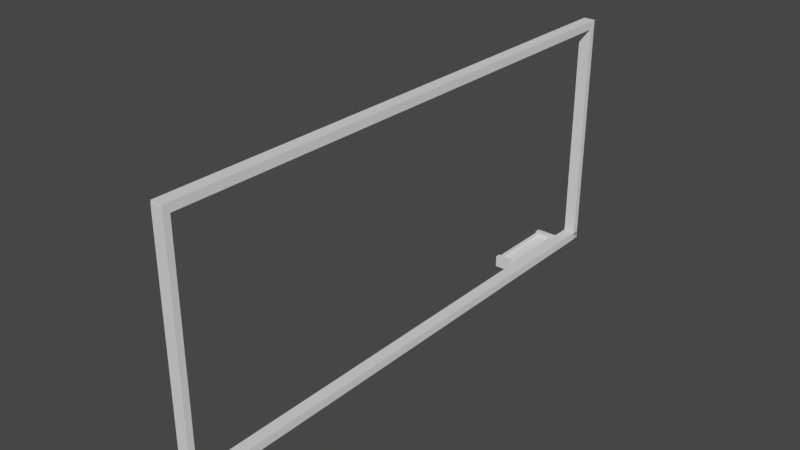 # Source: white_board_1.blend  (saved by Blender 3.5.10; exported with 4.5.12 LTS)
import bpy
from mathutils import Matrix  # noqa: F401  (used for matrix-valued properties, if any)

bpy.ops.wm.read_factory_settings(use_empty=True)
scene = bpy.context.scene
scene.name = 'Scene'

# ---- collections
col_collection = bpy.data.collections.new('Collection'); scene.collection.children.link(col_collection)

# ---- materials (node trees are filled in below, after node groups)
mat_n__boardfrane_001 = bpy.data.materials.new('[N] BoardFrane.001')
mat_n__boardfrane_001.use_transparent_shadow = False
mat_n__boardfrane_001.diffuse_color = (0.8276, 0.8276, 0.8276, 1.0)
mat_n__boardfrane_001.roughness = 0.2238
mat_n__boardfrane_001.metallic = 0.7565
mat_n__cable_001 = bpy.data.materials.new('[N] Cable.001')
mat_n__cable_001.use_transparent_shadow = False
mat_n__cable_001.diffuse_color = (1.0, 1.0, 1.0, 1.0)

# ---- material node trees

# ---- world
world_world = bpy.data.worlds.new('World'); scene.world = world_world
world_world.use_nodes = True; world_world.node_tree.nodes.clear()
_N = world_world.node_tree.nodes; _L = world_world.node_tree.links
n0 = _N.new('ShaderNodeOutputWorld'); n0.name = 'World Output'; n0.location = (300, 300)
n1 = _N.new('ShaderNodeBackground'); n1.name = 'Background'; n1.location = (10, 300)
n1.inputs[0].default_value = (0.05088, 0.05088, 0.05088, 1.0)
_L.new(n1.outputs[0], n0.inputs[0])
n0.is_active_output = True
world_world.color = (0.05088, 0.05088, 0.05088)
world_world.use_sun_shadow = False
world_world.sun_shadow_jitter_overblur = 0.0

# ---- meshes
me_cube_025 = bpy.data.meshes.new('Cube.025')
me_cube_025.from_pydata([(-0.7843, 3.739, -1.046), (-0.7843, 3.739, 0.5015), (-0.7843, 5.286, -1.046), (-0.7843, 5.286, 0.5015), (0.7628, 3.739, -1.046), (0.7628, 3.739, 0.5015), (0.7628, 5.286, -1.046), (0.7628, 5.286, 0.5015), (-0.4028, 35.88, -2.29), (-0.4028, 35.88, -1.293), (32.99, 35.88, -2.29), (32.99, 35.88, -1.293), (-0.4028, 33.99, -2.29), (-0.4028, 33.99, -1.293), (32.99, 33.99, -2.29), (32.99, 33.99, -1.293), (-0.4028, -131.6, -2.29), (-0.4028, -131.6, -1.293), (32.99, -131.6, -2.29), (32.99, -131.6, -1.293), (-0.4028, -129.7, -2.29), (-0.4028, -129.7, -1.293), (32.99, -129.7, -2.29), (32.99, -129.7, -1.293), (33.12, 35.94, -2.29), (33.12, 35.94, -1.293), (33.25, -131.5, -2.29), (33.25, -131.5, -1.293), (32.01, 35.94, -2.29), (32.01, 35.94, -1.293), (32.14, -131.5, -2.29), (32.14, -131.5, -1.293), (-0.4136, 35.94, -2.29), (-0.4136, 35.94, -1.293), (-0.5415, -131.5, -2.29), (-0.5415, -131.5, -1.293), (0.7019, 35.94, -2.29), (0.7019, 35.94, -1.293), (0.574, -131.5, -2.29), (0.574, -131.5, -1.293), (-0.4627, 5.242, -1.013), (-0.4627, 5.242, 0.4683), (-0.4627, 26.84, -1.013), (-0.4627, 26.84, 0.4683), (0.1294, 5.242, -1.013), (0.1294, 5.242, 0.4683), (0.1294, 26.84, -1.013), (0.1294, 26.84, 0.4683), (-0.4849, 5.242, 0.2684), (-0.4849, 5.242, 0.5187), (-0.4849, 26.84, 0.2684), (-0.4849, 26.84, 0.5187), (0.4597, 5.242, 0.2684), (0.4597, 5.242, 0.5187), (0.4597, 26.84, 0.2684), (0.4597, 26.84, 0.5187), (-0.6071, 0.942, -1.374), (-0.6071, 0.942, -1.05), (-0.6071, 28.87, -1.374), (-0.6071, 28.87, -1.05), (0.614, 0.942, -1.374), (0.614, 0.942, -1.05), (0.614, 28.87, -1.374), (0.614, 28.87, -1.05), (-0.7843, 26.47, -1.046), (-0.7843, 26.47, 0.5015), (-0.7843, 28.02, -1.046), (-0.7843, 28.02, 0.5015), (0.7628, 26.47, -1.046), (0.7628, 26.47, 0.5015), (0.7628, 28.02, -1.046), (0.7628, 28.02, 0.5015)], [], [(0, 1, 3, 2), (2, 3, 7, 6), (6, 7, 5, 4), (4, 5, 1, 0), (2, 6, 4, 0), (7, 3, 1, 5), (8, 9, 11, 10), (10, 11, 15, 14), (14, 15, 13, 12), (12, 13, 9, 8), (10, 14, 12, 8), (15, 11, 9, 13), (16, 18, 19, 17), (18, 22, 23, 19), (22, 20, 21, 23), (20, 16, 17, 21), (18, 16, 20, 22), (23, 21, 17, 19), (24, 25, 27, 26), (26, 27, 31, 30), (30, 31, 29, 28), (28, 29, 25, 24), (26, 30, 28, 24), (31, 27, 25, 29), (32, 34, 35, 33), (34, 38, 39, 35), (38, 36, 37, 39), (36, 32, 33, 37), (34, 32, 36, 38), (39, 37, 33, 35), (40, 41, 43, 42), (42, 43, 47, 46), (46, 47, 45, 44), (44, 45, 41, 40), (42, 46, 44, 40), (47, 43, 41, 45), (48, 49, 51, 50), (50, 51, 55, 54), (54, 55, 53, 52), (52, 53, 49, 48), (50, 54, 52, 48), (55, 51, 49, 53), (56, 57, 59, 58), (58, 59, 63, 62), (62, 63, 61, 60), (60, 61, 57, 56), (58, 62, 60, 56), (63, 59, 57, 61), (64, 65, 67, 66), (66, 67, 71, 70), (70, 71, 69, 68), (68, 69, 65, 64), (66, 70, 68, 64), (71, 67, 65, 69)])
me_cube_025.polygons.foreach_set('material_index', [0, 0, 0, 0, 0, 0, 0, 0, 0, 0, 0, 0, 0, 0, 0, 0, 0, 0, 0, 0, 0, 0, 0, 0, 0, 0, 0, 0, 0, 0, 1, 1, 1, 1, 1, 1, 0, 0, 0, 0, 0, 0, 0, 0, 0, 0, 0, 0, 0, 0, 0, 0, 0, 0])
_uv = me_cube_025.uv_layers.new(name='UVMap')
_uv.uv.foreach_set('vector', [0.375, 0.0, 0.625, 0.0, 0.625, 0.25, 0.375, 0.25, 0.375, 0.25, 0.625, 0.25, 0.625, 0.5, 0.375, 0.5, 0.375, 0.5, 0.625, 0.5, 0.625, 0.75, 0.375, 0.75, 0.375, 0.75, 0.625, 0.75, 0.625, 1.0, 0.375, 1.0, 0.125, 0.5, 0.375, 0.5, 0.375, 0.75, 0.125, 0.75, 0.625, 0.5, 0.875, 0.5, 0.875, 0.75, 0.625, 0.75, 0.375, 0.0, 0.625, 0.0, 0.625, 0.25, 0.375, 0.25, 0.375, 0.25, 0.625, 0.25, 0.625, 0.5, 0.375, 0.5, 0.375, 0.5, 0.625, 0.5, 0.625, 0.75, 0.375, 0.75, 0.375, 0.75, 0.625, 0.75, 0.625, 1.0, 0.375, 1.0, 0.125, 0.5, 0.375, 0.5, 0.375, 0.75, 0.125, 0.75, 0.625, 0.5, 0.875, 0.5, 0.875, 0.75, 0.625, 0.75, 0.375, 0.0, 0.375, 0.25, 0.625, 0.25, 0.625, 0.0, 0.375, 0.25, 0.375, 0.5, 0.625, 0.5, 0.625, 0.25, 0.375, 0.5, 0.375, 0.75, 0.625, 0.75, 0.625, 0.5, 0.375, 0.75, 0.375, 1.0, 0.625, 1.0, 0.625, 0.75, 0.125, 0.5, 0.125, 0.75, 0.375, 0.75, 0.375, 0.5, 0.625, 0.5, 0.625, 0.75, 0.875, 0.75, 0.875, 0.5, 0.375, 0.0, 0.625, 0.0, 0.625, 0.25, 0.375, 0.25, 0.375, 0.25, 0.625, 0.25, 0.625, 0.5, 0.375, 0.5, 0.375, 0.5, 0.625, 0.5, 0.625, 0.75, 0.375, 0.75, 0.375, 0.75, 0.625, 0.75, 0.625, 1.0, 0.375, 1.0, 0.125, 0.5, 0.375, 0.5, 0.375, 0.75, 0.125, 0.75, 0.625, 0.5, 0.875, 0.5, 0.875, 0.75, 0.625, 0.75, 0.375, 0.0, 0.375, 0.25, 0.625, 0.25, 0.625, 0.0, 0.375, 0.25, 0.375, 0.5, 0.625, 0.5, 0.625, 0.25, 0.375, 0.5, 0.375, 0.75, 0.625, 0.75, 0.625, 0.5, 0.375, 0.75, 0.375, 1.0, 0.625, 1.0, 0.625, 0.75, 0.125, 0.5, 0.125, 0.75, 0.375, 0.75, 0.375, 0.5, 0.625, 0.5, 0.625, 0.75, 0.875, 0.75, 0.875, 0.5, 0.375, 0.0, 0.625, 0.0, 0.625, 0.25, 0.375, 0.25, 0.375, 0.25, 0.625, 0.25, 0.625, 0.5, 0.375, 0.5, 0.375, 0.5, 0.625, 0.5, 0.625, 0.75, 0.375, 0.75, 0.375, 0.75, 0.625, 0.75, 0.625, 1.0, 0.375, 1.0, 0.125, 0.5, 0.375, 0.5, 0.375, 0.75, 0.125, 0.75, 0.625, 0.5, 0.875, 0.5, 0.875, 0.75, 0.625, 0.75, 0.375, 0.0, 0.625, 0.0, 0.625, 0.25, 0.375, 0.25, 0.375, 0.25, 0.625, 0.25, 0.625, 0.5, 0.375, 0.5, 0.375, 0.5, 0.625, 0.5, 0.625, 0.75, 0.375, 0.75, 0.375, 0.75, 0.625, 0.75, 0.625, 1.0, 0.375, 1.0, 0.125, 0.5, 0.375, 0.5, 0.375, 0.75, 0.125, 0.75, 0.625, 0.5, 0.875, 0.5, 0.875, 0.75, 0.625, 0.75, 0.375, 0.0, 0.625, 0.0, 0.625, 0.25, 0.375, 0.25, 0.375, 0.25, 0.625, 0.25, 0.625, 0.5, 0.375, 0.5, 0.375, 0.5, 0.625, 0.5, 0.625, 0.75, 0.375, 0.75, 0.375, 0.75, 0.625, 0.75, 0.625, 1.0, 0.375, 1.0, 0.125, 0.5, 0.375, 0.5, 0.375, 0.75, 0.125, 0.75, 0.625, 0.5, 0.875, 0.5, 0.875, 0.75, 0.625, 0.75, 0.375, 0.0, 0.625, 0.0, 0.625, 0.25, 0.375, 0.25, 0.375, 0.25, 0.625, 0.25, 0.625, 0.5, 0.375, 0.5, 0.375, 0.5, 0.625, 0.5, 0.625, 0.75, 0.375, 0.75, 0.375, 0.75, 0.625, 0.75, 0.625, 1.0, 0.375, 1.0, 0.125, 0.5, 0.375, 0.5, 0.375, 0.75, 0.125, 0.75, 0.625, 0.5, 0.875, 0.5, 0.875, 0.75, 0.625, 0.75])
me_cube_025.materials.append(mat_n__boardfrane_001)
me_cube_025.materials.append(mat_n__cable_001)
me_cube_025.update()

# ---- objects
ob_n__whiteboard_001 = bpy.data.objects.new('[N] WhiteBoard.001', me_cube_025)

# ---- transforms, parenting, visibility, modifiers, constraints
ob_n__whiteboard_001.location = (-71.13, -106.5, 9.272)
ob_n__whiteboard_001.rotation_euler = (-2.818e-05, -1.569, 2.813e-05)
ob_n__whiteboard_001.scale = (0.03087, 0.01385, 0.05009)

# ---- collection membership
col_collection.objects.link(ob_n__whiteboard_001)

# ---- scene / render settings (as saved in the file)
scene.frame_start = 1; scene.frame_end = 250; scene.frame_set(1)
scene.render.engine = 'BLENDER_EEVEE_NEXT'
scene.cycles.sampling_pattern = 'TABULATED_SOBOL'
scene.view_settings.view_transform = 'Filmic'
bpy.context.view_layer.update()

# ---- added for rendering (the .blend has no active camera and no usable light): camera, sun
cam_auto = bpy.data.cameras.new('AutoCamera')
cam_auto.lens = 50.0
cam_auto.sensor_width = 36.0
cam_auto.clip_end = 1000.0
ob_auto_camera = bpy.data.objects.new('AutoCamera', cam_auto)
scene.collection.objects.link(ob_auto_camera)
ob_auto_camera.location = (-68.7212, -110.035, 11.6609)
ob_auto_camera.rotation_euler = (1.09748, -7.21219e-08, 0.694738)
scene.camera = ob_auto_camera
light_auto_sun = bpy.data.lights.new('AutoSun', 'SUN')
light_auto_sun.energy = 3.0
light_auto_sun.angle = 0.0523599
ob_auto_sun = bpy.data.objects.new('AutoSun', light_auto_sun)
scene.collection.objects.link(ob_auto_sun)
ob_auto_sun.rotation_euler = (0.872665, 0.174533, 0.523599)
bpy.context.view_layer.update()
